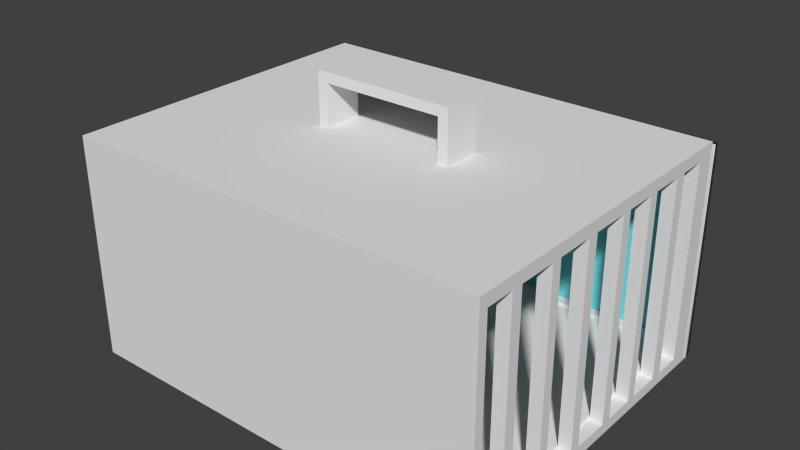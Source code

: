 # Source: Jaula.blend  (saved by Blender 2.76.0; exported with 4.5.12 LTS)
import bpy
from mathutils import Matrix  # noqa: F401  (used for matrix-valued properties, if any)

bpy.ops.wm.read_factory_settings(use_empty=True)
scene = bpy.context.scene
scene.name = 'Scene'

# ---- collections
col_collection_1 = bpy.data.collections.new('Collection 1'); scene.collection.children.link(col_collection_1)

# ---- materials (node trees are filled in below, after node groups)
mat_jaula1_001 = bpy.data.materials.new('Jaula1.001')
mat_jaula1_001.alpha_threshold = 0.0
mat_jaula1_001.use_transparent_shadow = False
mat_jaula1_001.roughness = 0.5
mat_jaula2 = bpy.data.materials.new('Jaula2')
mat_jaula2.alpha_threshold = 0.0
mat_jaula2.use_transparent_shadow = False
mat_jaula2.diffuse_color = (0.1678, 0.7547, 0.8, 1.0)
mat_jaula2.roughness = 0.5
mat_jaula1 = bpy.data.materials.new('Jaula1')
mat_jaula1.alpha_threshold = 0.0
mat_jaula1.use_transparent_shadow = False
mat_jaula1.roughness = 0.5
mat_jaula1.line_color = (0.0, 0.0, 0.0, 1.0)

# ---- material node trees

# ---- world
world_world = bpy.data.worlds.new('World'); scene.world = world_world
world_world.color = (0.05088, 0.05088, 0.05088)
world_world.use_sun_shadow = False
world_world.sun_shadow_jitter_overblur = 0.0
world_world.cycles.sampling_method = 'MANUAL'
world_world.cycles.sample_map_resolution = 256

# ---- meshes
me_cube_001 = bpy.data.meshes.new('Cube.001')
me_cube_001.from_pydata([(-1.0, 7.511, -1.0), (-1.0, 7.511, 1.0), (-1.0, 9.511, -1.0), (-1.0, 9.511, 1.0), (1.0, 7.511, -1.0), (1.0, 7.511, 1.0), (1.0, 9.511, -1.0), (1.0, 9.511, 1.0), (-0.9181, 9.511, 0.9181), (-0.9181, 9.511, -0.9181), (0.9181, 9.511, 0.9181), (0.9181, 9.511, -0.9181), (-0.9181, 7.565, 0.9181), (-0.9181, 7.565, -0.9181), (0.9181, 7.565, 0.9181), (0.9181, 7.565, -0.9181), (-0.9918, 7.522, -0.9918), (-0.9918, 7.522, 0.9918), (-0.9908, 9.502, -0.9908), (-0.9908, 9.502, 0.9908), (0.9918, 7.522, -0.9918), (0.9918, 7.522, 0.9918), (0.9908, 9.502, -0.9908), (0.9908, 9.502, 0.9908), (-0.9229, 9.497, 0.9229), (-0.9229, 9.497, -0.9229), (0.9229, 9.497, 0.9229), (0.9229, 9.497, -0.9229), (-0.9249, 7.578, 0.9249), (-0.9249, 7.578, -0.9249), (0.9249, 7.578, 0.9249), (0.9249, 7.578, -0.9249)], [], [(1, 3, 2, 0), (7, 6, 11, 10), (7, 5, 4, 6), (0, 13, 12, 1), (0, 2, 6, 4), (5, 7, 3, 1), (8, 10, 14, 12), (2, 3, 8, 9), (6, 2, 9, 11), (3, 7, 10, 8), (0, 4, 15, 13), (10, 11, 15, 14), (11, 9, 13, 15), (9, 8, 12, 13), (5, 1, 12, 14), (4, 5, 14, 15), (14, 12, 13, 15), (16, 18, 19, 17), (26, 27, 22, 23), (22, 20, 21, 23), (17, 28, 29, 16), (20, 22, 18, 16), (17, 19, 23, 21), (28, 30, 26, 24), (25, 24, 19, 18), (27, 25, 18, 22), (24, 26, 23, 19), (29, 31, 20, 16), (30, 31, 27, 26), (31, 29, 25, 27), (29, 28, 24, 25), (30, 28, 17, 21), (31, 30, 21, 20), (31, 29, 28, 30)])
me_cube_001.polygons.foreach_set('use_smooth', [True] * 34)
me_cube_001.polygons.foreach_set('material_index', [0, 0, 0, 0, 0, 0, 0, 0, 0, 0, 0, 0, 0, 0, 0, 0, 1, 0, 0, 0, 0, 0, 0, 0, 0, 0, 0, 0, 0, 0, 0, 0, 0, 1])
me_cube_001.materials.append(mat_jaula1_001)
me_cube_001.materials.append(mat_jaula2)
me_cube_001.use_remesh_preserve_volume = False
me_cube_001.use_remesh_preserve_attributes = False
me_cube_001.use_mirror_vertex_groups = False
me_cube_001.update()
me_cube = bpy.data.meshes.new('Cube')
me_cube.from_pydata([(1.064, 1.0, -1.0), (1.064, -1.0, -1.0), (-1.463, -1.0, -1.0), (-1.463, 1.0, -1.0), (1.064, 1.0, 1.0), (1.064, -1.0, 1.0), (-1.463, -1.0, 1.0), (-1.463, 1.0, 1.0), (1.064, 0.8799, -1.0), (-1.463, 0.8799, -1.0), (1.064, 0.8799, 1.0), (-1.463, 0.8799, 1.0), (1.064, 0.7123, -1.0), (1.064, 0.7123, 1.0), (-1.463, 0.7123, -1.0), (-1.463, 0.7123, 1.0), (1.064, 0.6392, -1.0), (1.064, 0.6392, 1.0), (-1.463, 0.6392, -1.0), (-1.463, 0.6392, 1.0), (1.064, 0.4344, -1.0), (1.064, 0.4344, 1.0), (-1.463, 0.4344, -1.0), (-1.463, 0.4344, 1.0), (1.064, 0.3733, -1.0), (1.064, 0.3733, 1.0), (-1.463, 0.3733, -1.0), (-1.463, 0.3733, 1.0), (1.064, 0.181, -1.0), (1.064, 0.181, 1.0), (-1.463, 0.181, -1.0), (-1.463, 0.181, 1.0), (1.064, 0.1176, -1.0), (1.064, 0.1176, 1.0), (-1.463, 0.1176, -1.0), (-1.463, 0.1176, 1.0), (1.064, -0.1145, -1.0), (1.064, -0.1145, 1.0), (-1.463, -0.1145, -1.0), (-1.463, -0.1145, 1.0), (1.064, -0.1821, -1.0), (1.064, -0.1821, 1.0), (-1.463, -0.1821, -1.0), (-1.463, -0.1821, 1.0), (1.064, -0.4114, -1.0), (1.064, -0.4114, 1.0), (-1.463, -0.4114, -1.0), (-1.463, -0.4114, 1.0), (1.064, -0.4742, -1.0), (1.064, -0.4742, 1.0), (-1.463, -0.4742, -1.0), (-1.463, -0.4742, 1.0), (1.064, -0.7732, -1.0), (1.064, -0.7732, 1.0), (-1.463, -0.7732, -1.0), (-1.463, -0.7732, 1.0), (-1.463, -0.7039, -1.0), (-1.463, -0.7039, 1.0), (1.064, -0.7039, -1.0), (1.064, -0.7039, 1.0), (1.064, -0.9445, -1.0), (1.064, -0.9445, 1.0), (-1.463, -0.9445, -1.0), (-1.463, -0.9445, 1.0), (1.064, 1.0, 0.8893), (1.064, -1.0, 0.8893), (-1.463, -1.0, 0.8893), (-1.463, 1.0, 0.8893), (-1.463, 0.8799, 0.8893), (1.064, 0.8799, 0.8893), (-1.463, 0.7123, 0.8893), (1.064, 0.7123, 0.8893), (-1.463, 0.6392, 0.8893), (1.064, 0.6392, 0.8893), (-1.463, 0.4344, 0.8893), (1.064, 0.4344, 0.8893), (-1.463, 0.3733, 0.8893), (1.064, 0.3733, 0.8893), (-1.463, 0.181, 0.8893), (1.064, 0.181, 0.8893), (-1.463, 0.1176, 0.8893), (1.064, 0.1176, 0.8893), (-1.463, -0.1145, 0.8893), (1.064, -0.1145, 0.8893), (-1.463, -0.1821, 0.8893), (1.064, -0.1821, 0.8893), (-1.463, -0.4114, 0.8893), (1.064, -0.4114, 0.8893), (-1.463, -0.4742, 0.8893), (1.064, -0.4742, 0.8893), (-1.463, -0.7732, 0.8893), (1.064, -0.7732, 0.8893), (1.064, -0.7039, 0.8893), (-1.463, -0.7039, 0.8893), (-1.463, -0.9445, 0.8893), (1.064, -0.9445, 0.8893), (-1.463, 0.8799, -0.9008), (1.064, 0.8799, -0.9008), (-1.463, 0.7123, -0.9008), (1.064, 0.7123, -0.9008), (-1.463, 0.6392, -0.9008), (1.064, 0.6392, -0.9008), (-1.463, 0.4344, -0.9008), (1.064, 0.4344, -0.9008), (-1.463, 0.3733, -0.9008), (1.064, 0.3733, -0.9008), (-1.463, 0.181, -0.9008), (1.064, 0.181, -0.9008), (-1.463, 0.1176, -0.9008), (1.064, 0.1176, -0.9008), (-1.463, -0.1145, -0.9008), (1.064, -0.1145, -0.9008), (-1.463, -0.1821, -0.9008), (1.064, -0.1821, -0.9008), (-1.463, -0.4114, -0.9008), (1.064, -0.4114, -0.9008), (-1.463, -0.4742, -0.9008), (1.064, -0.4742, -0.9008), (-1.463, -0.7732, -0.9008), (1.064, -0.7732, -0.9008), (1.064, -0.7039, -0.9008), (-1.463, -0.7039, -0.9008), (-1.463, -0.9445, -0.9008), (1.064, -0.9445, -0.9008), (1.064, 1.0, -0.9008), (1.064, -1.0, -0.9008), (-1.463, -1.0, -0.9008), (-1.463, 1.0, -0.9008), (0.988, -0.7732, 0.8893), (0.988, -0.9445, 0.8893), (0.988, -0.4742, 0.8893), (0.988, -0.7039, 0.8893), (0.988, -0.1821, 0.8893), (0.988, -0.4114, 0.8893), (0.988, 0.1176, 0.8893), (0.988, -0.1145, 0.8893), (0.988, 0.3733, 0.8893), (0.988, 0.181, 0.8893), (0.988, 0.6392, 0.8893), (0.988, 0.4344, 0.8893), (0.988, 0.8799, 0.8893), (0.988, 0.7123, 0.8893), (0.988, 0.8799, -0.9008), (0.988, 0.7123, -0.9008), (0.988, 0.6392, -0.9008), (0.988, 0.4344, -0.9008), (0.988, 0.3733, -0.9008), (0.988, 0.181, -0.9008), (0.988, 0.1176, -0.9008), (0.988, -0.1145, -0.9008), (0.988, -0.1821, -0.9008), (0.988, -0.4114, -0.9008), (0.988, -0.4742, -0.9008), (0.988, -0.7732, -0.9008), (0.988, -0.7039, -0.9008), (0.988, -0.9445, -0.9008), (-1.372, -0.9445, 0.8893), (-1.372, -0.7732, 0.8893), (-1.372, -0.7039, 0.8893), (-1.372, -0.4742, 0.8893), (-1.372, -0.4114, 0.8893), (-1.372, -0.1821, 0.8893), (-1.372, -0.1145, 0.8893), (-1.372, 0.1176, 0.8893), (-1.372, 0.181, 0.8893), (-1.372, 0.3733, 0.8893), (-1.372, 0.4344, 0.8893), (-1.372, 0.6392, 0.8893), (-1.372, 0.7123, 0.8893), (-1.372, 0.8799, 0.8893), (-1.372, 0.8799, -0.9008), (-1.372, 0.7123, -0.9008), (-1.372, 0.6392, -0.9008), (-1.372, 0.4344, -0.9008), (-1.372, 0.3733, -0.9008), (-1.372, 0.181, -0.9008), (-1.372, 0.1176, -0.9008), (-1.372, -0.1145, -0.9008), (-1.372, -0.1821, -0.9008), (-1.372, -0.4114, -0.9008), (-1.372, -0.4742, -0.9008), (-1.372, -0.7732, -0.9008), (-1.372, -0.7039, -0.9008), (-1.372, -0.9445, -0.9008), (0.9752, 1.0, -0.838), (0.9752, 1.0, 0.8265), (-1.375, 1.0, -0.838), (-1.375, 1.0, 0.8265), (0.9752, 0.9341, -0.838), (0.9752, 0.9341, 0.8265), (-1.375, 0.9341, -0.838), (-1.375, 0.9341, 0.8265), (1.056, 0.9919, -0.9919), (1.056, -0.9919, -0.9919), (-1.455, -0.9919, -0.9919), (-1.455, 0.9919, -0.9919), (1.056, 0.9919, 0.9919), (1.056, -0.9919, 0.9919), (-1.455, -0.9919, 0.9919), (-1.455, 0.9919, 0.9919), (1.054, 0.8799, -0.9901), (-1.454, 0.8799, -0.9901), (1.054, 0.8799, 0.9901), (-1.454, 0.8799, 0.9901), (1.054, 0.7123, -0.9901), (1.054, 0.7123, 0.9901), (-1.454, 0.7123, -0.9901), (-1.454, 0.7123, 0.9901), (1.054, 0.6392, -0.9901), (1.054, 0.6392, 0.9901), (-1.454, 0.6392, -0.9901), (-1.454, 0.6392, 0.9901), (1.054, 0.4344, -0.9901), (1.054, 0.4344, 0.9901), (-1.454, 0.4344, -0.9901), (-1.454, 0.4344, 0.9901), (1.054, 0.3733, -0.9901), (1.054, 0.3733, 0.9901), (-1.454, 0.3733, -0.9901), (-1.454, 0.3733, 0.9901), (1.054, 0.181, -0.9901), (1.054, 0.181, 0.9901), (-1.454, 0.181, -0.9901), (-1.454, 0.181, 0.9901), (1.054, 0.1176, -0.9901), (1.054, 0.1176, 0.9901), (-1.454, 0.1176, -0.9901), (-1.454, 0.1176, 0.9901), (1.054, -0.1145, -0.9901), (1.054, -0.1145, 0.9901), (-1.454, -0.1145, -0.9901), (-1.454, -0.1145, 0.9901), (1.054, -0.1821, -0.9901), (1.054, -0.1821, 0.9901), (-1.454, -0.1821, -0.9901), (-1.454, -0.1821, 0.9901), (1.054, -0.4114, -0.9901), (1.054, -0.4114, 0.9901), (-1.454, -0.4114, -0.9901), (-1.454, -0.4114, 0.9901), (1.054, -0.4742, -0.9901), (1.054, -0.4742, 0.9901), (-1.454, -0.4742, -0.9901), (-1.454, -0.4742, 0.9901), (1.054, -0.7732, -0.9901), (1.054, -0.7732, 0.9901), (-1.454, -0.7732, -0.9901), (-1.454, -0.7732, 0.9901), (-1.454, -0.7039, -0.9901), (-1.454, -0.7039, 0.9901), (1.054, -0.7039, -0.9901), (1.054, -0.7039, 0.9901), (1.054, -0.9445, -0.9901), (1.054, -0.9445, 0.9901), (-1.454, -0.9445, -0.9901), (-1.454, -0.9445, 0.9901), (1.054, 0.9901, 0.8893), (1.054, -0.9901, 0.8893), (-1.454, -0.9901, 0.8893), (-1.454, 0.9901, 0.8893), (-1.451, 0.8841, 0.8935), (1.051, 0.8841, 0.8935), (-1.451, 0.708, 0.8935), (1.051, 0.708, 0.8935), (-1.451, 0.6434, 0.8935), (1.051, 0.6434, 0.8935), (-1.451, 0.4301, 0.8935), (1.051, 0.4301, 0.8935), (-1.451, 0.3776, 0.8935), (1.051, 0.3776, 0.8935), (-1.451, 0.1768, 0.8935), (1.051, 0.1768, 0.8935), (-1.451, 0.1218, 0.8935), (1.051, 0.1218, 0.8935), (-1.451, -0.1187, 0.8935), (1.051, -0.1187, 0.8935), (-1.451, -0.1779, 0.8935), (1.051, -0.1779, 0.8935), (-1.451, -0.4156, 0.8935), (1.051, -0.4156, 0.8935), (-1.451, -0.47, 0.8935), (1.051, -0.47, 0.8935), (-1.451, -0.7689, 0.8935), (1.051, -0.7689, 0.8935), (1.051, -0.7081, 0.8935), (-1.451, -0.7081, 0.8935), (-1.451, -0.9487, 0.8935), (1.051, -0.9487, 0.8935), (-1.451, 0.8841, -0.905), (1.051, 0.8841, -0.905), (-1.451, 0.708, -0.905), (1.051, 0.708, -0.905), (-1.451, 0.6434, -0.905), (1.051, 0.6434, -0.905), (-1.451, 0.4301, -0.905), (1.051, 0.4301, -0.905), (-1.451, 0.3776, -0.905), (1.051, 0.3776, -0.905), (-1.451, 0.1768, -0.905), (1.051, 0.1768, -0.905), (-1.451, 0.1218, -0.905), (1.051, 0.1218, -0.905), (-1.451, -0.1187, -0.905), (1.051, -0.1187, -0.905), (-1.451, -0.1779, -0.905), (1.051, -0.1779, -0.905), (-1.451, -0.4156, -0.905), (1.051, -0.4156, -0.905), (-1.451, -0.47, -0.905), (1.051, -0.47, -0.905), (-1.451, -0.7689, -0.905), (1.051, -0.7689, -0.905), (1.051, -0.7081, -0.905), (-1.451, -0.7081, -0.905), (-1.451, -0.9487, -0.905), (1.051, -0.9487, -0.905), (1.054, 0.9901, -0.9008), (1.054, -0.9901, -0.9008), (-1.454, -0.9901, -0.9008), (-1.454, 0.9901, -0.9008), (0.988, -0.7633, 0.8992), (0.988, -0.9544, 0.8992), (0.988, -0.4643, 0.8992), (0.988, -0.7138, 0.8992), (0.988, -0.1722, 0.8992), (0.988, -0.4213, 0.8992), (0.988, 0.1275, 0.8992), (0.988, -0.1244, 0.8992), (0.988, 0.3832, 0.8992), (0.988, 0.1711, 0.8992), (0.988, 0.6491, 0.8992), (0.988, 0.4245, 0.8992), (0.988, 0.8898, 0.8992), (0.988, 0.7024, 0.8992), (0.988, 0.8854, -0.9137), (0.988, 0.7081, -0.9142), (0.988, 0.6439, -0.914), (0.988, 0.4302, -0.9142), (0.988, 0.378, -0.914), (0.988, 0.1768, -0.9142), (0.988, 0.1223, -0.914), (0.988, -0.1187, -0.9142), (0.988, -0.1774, -0.914), (0.988, -0.4156, -0.9142), (0.988, -0.4695, -0.914), (0.988, -0.7685, -0.914), (0.988, -0.7081, -0.9142), (0.988, -0.9506, -0.9134), (-1.372, -0.9544, 0.8992), (-1.372, -0.7633, 0.8992), (-1.372, -0.7138, 0.8992), (-1.372, -0.4643, 0.8992), (-1.372, -0.4213, 0.8992), (-1.372, -0.1722, 0.8992), (-1.372, -0.1244, 0.8992), (-1.372, 0.1275, 0.8992), (-1.372, 0.1711, 0.8992), (-1.372, 0.3832, 0.8992), (-1.372, 0.4245, 0.8992), (-1.372, 0.6491, 0.8992), (-1.372, 0.7024, 0.8992), (-1.372, 0.8898, 0.8992), (-1.372, 0.8854, -0.9137), (-1.372, 0.7081, -0.9142), (-1.372, 0.6439, -0.914), (-1.372, 0.4302, -0.9142), (-1.372, 0.378, -0.914), (-1.372, 0.1768, -0.9142), (-1.372, 0.1223, -0.914), (-1.372, -0.1187, -0.9142), (-1.372, -0.1774, -0.914), (-1.372, -0.4156, -0.9142), (-1.372, -0.4695, -0.914), (-1.372, -0.7685, -0.914), (-1.372, -0.7081, -0.9142), (-1.372, -0.9506, -0.9134), (0.9795, 0.9873, -0.8422), (0.9795, 0.9873, 0.8307), (-1.379, 0.9873, -0.8422), (-1.379, 0.9873, 0.8307), (0.9813, 0.9344, -0.8506), (0.9851, 0.9341, 0.8364), (-1.381, 0.9343, -0.8505), (-1.385, 0.9341, 0.8364), (-0.621, -0.1145, 1.0), (0.2215, -0.1145, 1.0), (-0.621, 0.1176, 1.0), (0.2215, 0.1176, 1.0), (-0.5593, -0.1145, 1.0), (0.1597, -0.1145, 1.0), (-0.5593, 0.1176, 1.0), (0.1598, 0.1176, 1.0), (-0.621, -0.1145, 1.371), (0.2215, -0.1145, 1.371), (-0.621, 0.1176, 1.371), (0.2215, 0.1176, 1.371), (-0.5593, -0.1145, 1.371), (0.1597, -0.1145, 1.371), (-0.5593, 0.1176, 1.371), (0.1598, 0.1176, 1.371), (-0.621, -0.1145, 1.463), (0.2215, -0.1145, 1.463), (-0.621, 0.1176, 1.463), (0.2215, 0.1176, 1.463), (-0.5593, -0.1145, 1.463), (0.1597, -0.1145, 1.463), (-0.5593, 0.1176, 1.463), (0.1598, 0.1176, 1.463)], [], [(60, 1, 2, 62), (61, 63, 6, 5), (95, 61, 5, 65), (65, 5, 6, 66), (68, 11, 7, 67), (124, 0, 3, 127), (70, 15, 11, 68), (64, 4, 10, 69), (0, 8, 9, 3), (72, 19, 15, 70), (69, 10, 13, 71), (74, 23, 19, 72), (71, 13, 17, 73), (76, 27, 23, 74), (73, 17, 21, 75), (78, 31, 27, 76), (75, 21, 25, 77), (80, 35, 31, 78), (77, 25, 29, 79), (82, 39, 35, 80), (79, 29, 33, 81), (84, 43, 39, 82), (81, 33, 37, 83), (35, 39, 384, 386), (86, 47, 43, 84), (83, 37, 41, 85), (88, 51, 47, 86), (85, 41, 45, 87), (93, 57, 51, 88), (87, 45, 49, 89), (94, 63, 55, 90), (92, 59, 53, 91), (47, 51, 57, 55, 63, 61, 53, 59, 49, 45, 41, 37, 385, 389, 388, 384, 39, 43), (52, 60, 62, 54, 56, 50, 46, 42, 38, 34, 30, 26, 22, 18, 14, 9, 8, 12, 16, 20, 24, 28, 32, 36, 40, 44, 48, 58), (89, 49, 59, 92), (90, 55, 57, 93), (66, 6, 63, 94), (91, 53, 61, 95), (87, 115, 151, 133), (126, 66, 94, 122), (118, 90, 93, 121), (107, 105, 146, 147), (120, 92, 91, 119), (72, 100, 172, 167), (115, 87, 89, 117), (104, 106, 175, 174), (85, 87, 133, 132), (116, 88, 86, 114), (111, 83, 85, 113), (74, 72, 167, 166), (105, 77, 136, 146), (112, 84, 82, 110), (107, 79, 81, 109), (114, 86, 160, 179), (103, 101, 144, 145), (108, 80, 78, 106), (103, 75, 77, 105), (68, 96, 170, 169), (92, 120, 154, 131), (104, 76, 74, 102), (99, 71, 73, 101), (118, 122, 183, 181), (83, 111, 149, 135), (100, 72, 70, 98), (124, 64, 69, 97), (100, 102, 173, 172), (4, 64, 67, 7), (96, 68, 67, 127), (125, 65, 66, 126), (123, 95, 65, 125), (60, 123, 125, 1), (1, 125, 126, 2), (9, 96, 127, 3), (14, 98, 96, 9), (0, 124, 97, 8), (18, 100, 98, 14), (8, 97, 99, 12), (22, 102, 100, 18), (12, 99, 101, 16), (26, 104, 102, 22), (16, 101, 103, 20), (30, 106, 104, 26), (20, 103, 105, 24), (34, 108, 106, 30), (24, 105, 107, 28), (38, 110, 108, 34), (28, 107, 109, 32), (42, 112, 110, 38), (32, 109, 111, 36), (46, 114, 112, 42), (36, 111, 113, 40), (50, 116, 114, 46), (40, 113, 115, 44), (56, 121, 116, 50), (44, 115, 117, 48), (62, 122, 118, 54), (58, 120, 119, 52), (48, 117, 120, 58), (54, 118, 121, 56), (2, 126, 122, 62), (52, 119, 123, 60), (124, 127, 186, 184), (186, 187, 191, 190), (185, 184, 188, 189), (142, 188, 190, 170, 171, 172, 173, 174, 175, 176, 177, 178, 179, 180, 182, 181, 183, 155, 153, 154, 152, 151, 150, 149, 148, 147, 146, 145, 144, 143), (67, 64, 185, 187), (64, 124, 184, 185), (127, 67, 187, 186), (184, 186, 190, 188), (109, 81, 134, 148), (89, 92, 131, 130), (81, 83, 135, 134), (111, 109, 148, 149), (119, 91, 128, 153), (113, 85, 132, 150), (77, 79, 137, 136), (115, 113, 150, 151), (95, 123, 155, 129), (117, 89, 130, 152), (71, 99, 143, 141), (73, 75, 139, 138), (75, 103, 145, 139), (69, 71, 141, 140), (97, 69, 140, 142), (91, 95, 129, 128), (120, 117, 152, 154), (123, 119, 153, 155), (99, 97, 142, 143), (79, 107, 147, 137), (101, 73, 138, 144), (90, 118, 181, 157), (70, 68, 169, 168), (108, 110, 177, 176), (122, 94, 156, 183), (76, 104, 174, 165), (93, 88, 159, 158), (98, 70, 168, 171), (112, 114, 179, 178), (80, 108, 176, 163), (102, 74, 166, 173), (86, 84, 161, 160), (94, 90, 157, 156), (116, 121, 182, 180), (84, 112, 178, 161), (121, 93, 158, 182), (106, 78, 164, 175), (82, 80, 163, 162), (96, 98, 171, 170), (88, 116, 180, 159), (78, 76, 165, 164), (110, 82, 162, 177), (187, 185, 189, 191), (254, 194, 193, 252), (197, 198, 255, 253), (257, 197, 253, 287), (258, 198, 197, 257), (259, 199, 203, 260), (319, 195, 192, 316), (260, 203, 207, 262), (261, 202, 196, 256), (202, 203, 199, 196), (195, 201, 200, 192), (262, 207, 211, 264), (263, 205, 202, 261), (201, 206, 204, 200), (264, 211, 215, 266), (265, 209, 205, 263), (206, 210, 208, 204), (266, 215, 219, 268), (267, 213, 209, 265), (210, 214, 212, 208), (268, 219, 223, 270), (269, 217, 213, 267), (214, 218, 216, 212), (270, 223, 227, 272), (271, 221, 217, 269), (218, 222, 220, 216), (272, 227, 231, 274), (273, 225, 221, 271), (222, 226, 224, 220), (274, 231, 235, 276), (275, 229, 225, 273), (226, 230, 228, 224), (276, 235, 239, 278), (277, 233, 229, 275), (230, 234, 232, 228), (278, 239, 243, 280), (279, 237, 233, 277), (234, 238, 236, 232), (280, 243, 249, 285), (281, 241, 237, 279), (238, 242, 240, 236), (282, 247, 255, 286), (283, 245, 251, 284), (253, 255, 247, 249, 243, 239, 235, 231, 227, 223, 219, 215, 211, 207, 203, 202, 205, 209, 213, 217, 221, 225, 229, 233, 237, 241, 251, 245), (248, 246, 244, 250), (242, 248, 250, 240), (284, 251, 241, 281), (285, 249, 247, 282), (286, 255, 198, 258), (287, 253, 245, 283), (246, 254, 252, 244), (325, 343, 307, 279), (314, 286, 258, 318), (313, 285, 282, 310), (339, 338, 297, 299), (311, 283, 284, 312), (359, 364, 292, 264), (309, 281, 279, 307), (366, 367, 298, 296), (324, 325, 279, 277), (306, 278, 280, 308), (305, 277, 275, 303), (358, 359, 264, 266), (338, 328, 269, 297), (302, 274, 276, 304), (301, 273, 271, 299), (371, 352, 278, 306), (337, 336, 293, 295), (298, 270, 272, 300), (297, 269, 267, 295), (361, 362, 288, 260), (323, 346, 312, 284), (294, 266, 268, 296), (293, 265, 263, 291), (373, 375, 314, 310), (327, 341, 303, 275), (290, 262, 264, 292), (289, 261, 256, 316), (364, 365, 294, 292), (199, 259, 256, 196), (319, 259, 260, 288), (318, 258, 257, 317), (317, 257, 287, 315), (193, 317, 315, 252), (194, 318, 317, 193), (195, 319, 288, 201), (201, 288, 290, 206), (200, 289, 316, 192), (206, 290, 292, 210), (204, 291, 289, 200), (210, 292, 294, 214), (208, 293, 291, 204), (214, 294, 296, 218), (212, 295, 293, 208), (218, 296, 298, 222), (216, 297, 295, 212), (222, 298, 300, 226), (220, 299, 297, 216), (226, 300, 302, 230), (224, 301, 299, 220), (230, 302, 304, 234), (228, 303, 301, 224), (234, 304, 306, 238), (232, 305, 303, 228), (238, 306, 308, 242), (236, 307, 305, 232), (242, 308, 313, 248), (240, 309, 307, 236), (246, 310, 314, 254), (244, 311, 312, 250), (250, 312, 309, 240), (248, 313, 310, 246), (254, 314, 318, 194), (252, 315, 311, 244), (376, 378, 319, 316), (382, 383, 379, 378), (381, 380, 376, 377), (335, 336, 337, 338, 339, 340, 341, 342, 343, 344, 346, 345, 347, 375, 373, 374, 372, 371, 370, 369, 368, 367, 366, 365, 364, 363, 362, 382, 380, 334), (379, 377, 256, 259), (377, 376, 316, 256), (378, 379, 259, 319), (380, 382, 378, 376), (340, 326, 273, 301), (322, 323, 284, 281), (326, 327, 275, 273), (341, 340, 301, 303), (345, 320, 283, 311), (342, 324, 277, 305), (328, 329, 271, 269), (343, 342, 305, 307), (321, 347, 315, 287), (344, 322, 281, 309), (333, 335, 291, 263), (330, 331, 267, 265), (331, 337, 295, 267), (332, 333, 263, 261), (334, 332, 261, 289), (320, 321, 287, 283), (346, 344, 309, 312), (347, 345, 311, 315), (335, 334, 289, 291), (329, 339, 299, 271), (336, 330, 265, 293), (349, 373, 310, 282), (360, 361, 260, 262), (368, 369, 302, 300), (375, 348, 286, 314), (357, 366, 296, 268), (350, 351, 280, 285), (363, 360, 262, 290), (370, 371, 306, 304), (355, 368, 300, 272), (365, 358, 266, 294), (352, 353, 276, 278), (348, 349, 282, 286), (372, 374, 313, 308), (353, 370, 304, 276), (374, 350, 285, 313), (367, 356, 270, 298), (354, 355, 272, 274), (362, 363, 290, 288), (351, 372, 308, 280), (356, 357, 268, 270), (369, 354, 274, 302), (383, 381, 377, 379), (128, 129, 321, 320), (130, 131, 323, 322), (132, 133, 325, 324), (134, 135, 327, 326), (136, 137, 329, 328), (138, 139, 331, 330), (140, 141, 333, 332), (142, 140, 332, 334), (141, 143, 335, 333), (144, 138, 330, 336), (139, 145, 337, 331), (146, 136, 328, 338), (137, 147, 339, 329), (148, 134, 326, 340), (135, 149, 341, 327), (150, 132, 324, 342), (133, 151, 343, 325), (152, 130, 322, 344), (153, 128, 320, 345), (131, 154, 346, 323), (129, 155, 347, 321), (156, 157, 349, 348), (158, 159, 351, 350), (160, 161, 353, 352), (162, 163, 355, 354), (164, 165, 357, 356), (166, 167, 359, 358), (168, 169, 361, 360), (169, 170, 362, 361), (171, 168, 360, 363), (167, 172, 364, 359), (173, 166, 358, 365), (165, 174, 366, 357), (175, 164, 356, 367), (163, 176, 368, 355), (177, 162, 354, 369), (161, 178, 370, 353), (179, 160, 352, 371), (159, 180, 372, 351), (157, 181, 373, 349), (182, 158, 350, 374), (183, 156, 348, 375), (189, 188, 380, 381), (190, 191, 383, 382), (191, 189, 381, 383), (188, 142, 334, 380), (143, 144, 336, 335), (145, 146, 338, 337), (147, 148, 340, 339), (149, 150, 342, 341), (151, 152, 344, 343), (154, 153, 345, 346), (170, 190, 382, 362), (172, 171, 363, 364), (174, 173, 365, 366), (176, 175, 367, 368), (178, 177, 369, 370), (180, 179, 371, 372), (181, 182, 374, 373), (155, 183, 375, 347), (11, 15, 19, 23, 27, 31, 35, 386, 390, 391, 387, 33, 29, 25, 21, 17, 13, 10, 4, 7), (33, 387, 385, 37), (389, 391, 390, 388), (390, 386, 394, 398), (384, 388, 396, 392), (385, 387, 395, 393), (391, 389, 397, 399), (386, 384, 392, 394), (387, 391, 399, 395), (389, 385, 393, 397), (388, 390, 398, 396), (399, 398, 406, 407), (398, 394, 402, 406), (394, 392, 400, 402), (395, 399, 407, 403), (398, 399, 397, 396), (392, 396, 404, 400), (393, 395, 403, 401), (397, 393, 401, 405), (401, 403, 407, 405), (402, 400, 404, 406), (397, 405, 404, 396), (406, 404, 405, 407)])
me_cube.materials.append(mat_jaula1)
me_cube.use_remesh_preserve_volume = False
me_cube.use_remesh_preserve_attributes = False
me_cube.use_mirror_vertex_groups = False
me_cube.update()

# ---- objects
ob_jaulaporta = bpy.data.objects.new('jaulaporta', me_cube_001)
ob_jaulagrade = bpy.data.objects.new('jaulagrade', me_cube)

# ---- transforms, parenting, visibility, modifiers, constraints
ob_jaulaporta.location = (-0.8027, 3.098, 2.667)
ob_jaulaporta.scale = (5.127, 0.1309, 2.636)
ob_jaulaporta.lineart.crease_threshold = 0.0
ob_jaulagrade.location = (0.0, 0.0, 2.722)
ob_jaulagrade.scale = (4.06, 4.06, 2.697)
ob_jaulagrade.lock_rotations_4d = False
ob_jaulagrade.empty_display_type = 'ARROWS'
ob_jaulagrade.lineart.crease_threshold = 0.0

# ---- collection membership
col_collection_1.objects.link(ob_jaulaporta)
col_collection_1.objects.link(ob_jaulagrade)

# ---- scene / render settings (as saved in the file)
scene.frame_start = 1; scene.frame_end = 80; scene.frame_set(0)
scene.render.engine = 'BLENDER_EEVEE_NEXT'
scene.render.resolution_percentage = 50
scene.render.dither_intensity = 0.0
scene.cycles.use_denoising = False
scene.cycles.samples = 10
scene.cycles.sampling_pattern = 'TABULATED_SOBOL'
scene.cycles.light_sampling_threshold = 0.0
scene.cycles.use_adaptive_sampling = False
scene.cycles.use_light_tree = False
scene.cycles.blur_glossy = 0.0
scene.cycles.pixel_filter_type = 'GAUSSIAN'
scene.cycles.sample_clamp_indirect = 0.0
scene.view_settings.view_transform = 'Standard'
bpy.context.view_layer.update()

# ---- added for rendering (the .blend has no active camera and no usable light): camera, sun
cam_auto = bpy.data.cameras.new('AutoCamera')
cam_auto.lens = 50.0
cam_auto.sensor_width = 36.0
cam_auto.clip_end = 1000.0
ob_auto_camera = bpy.data.objects.new('AutoCamera', cam_auto)
scene.collection.objects.link(ob_auto_camera)
ob_auto_camera.location = (12.9196, -16.3328, 14.3303)
ob_auto_camera.rotation_euler = (1.09748, -7.21219e-08, 0.694738)
scene.camera = ob_auto_camera
light_auto_sun = bpy.data.lights.new('AutoSun', 'SUN')
light_auto_sun.energy = 3.0
light_auto_sun.angle = 0.0523599
ob_auto_sun = bpy.data.objects.new('AutoSun', light_auto_sun)
scene.collection.objects.link(ob_auto_sun)
ob_auto_sun.rotation_euler = (0.872665, 0.174533, 0.523599)
bpy.context.view_layer.update()
